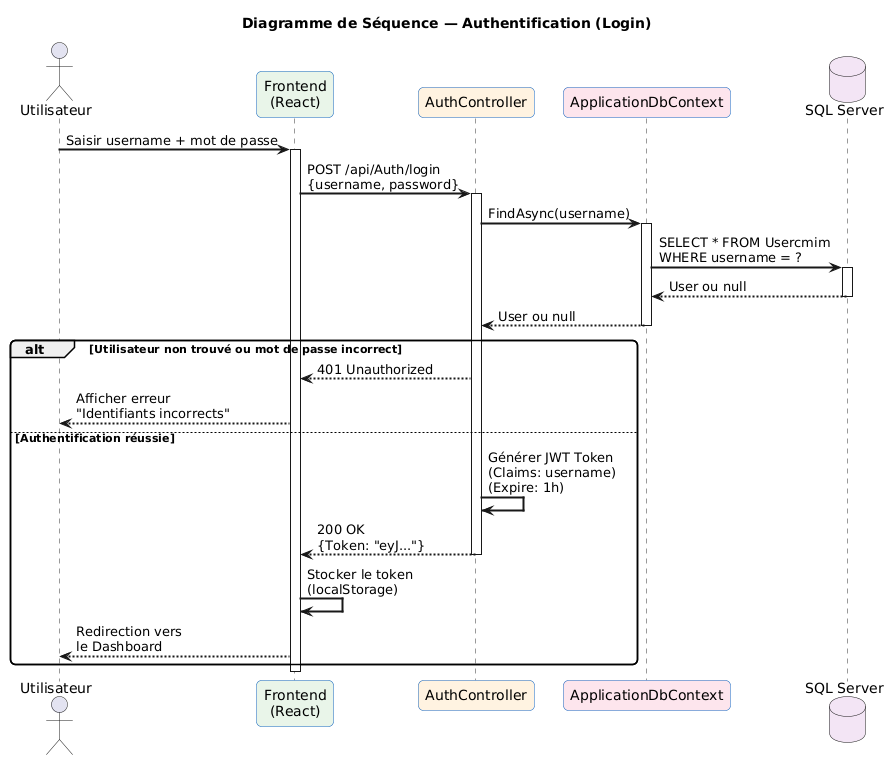

The diagram above was rendered by PlantUML. Its source (embedded in the PNG):
@startuml
skinparam sequenceArrowThickness 2
skinparam roundcorner 10
skinparam sequence {
    LifeLineBorderColor #333
    ParticipantBackgroundColor #E3F2FD
    ParticipantBorderColor #1565C0
}

title Diagramme de Séquence — Authentification (Login)

actor "Utilisateur" as User
participant "Frontend\n(React)" as FE #E8F5E9
participant "AuthController" as Auth #FFF3E0
participant "ApplicationDbContext" as DB #FCE4EC
database "SQL Server" as SQL #F3E5F5

User -> FE : Saisir username + mot de passe
activate FE
FE -> Auth : POST /api/Auth/login\n{username, password}
activate Auth

Auth -> DB : FindAsync(username)
activate DB
DB -> SQL : SELECT * FROM Usercmim\nWHERE username = ?
activate SQL
SQL --> DB : User ou null
deactivate SQL
DB --> Auth : User ou null
deactivate DB

alt Utilisateur non trouvé ou mot de passe incorrect
    Auth --> FE : 401 Unauthorized
    FE --> User : Afficher erreur\n"Identifiants incorrects"
else Authentification réussie
    Auth -> Auth : Générer JWT Token\n(Claims: username)\n(Expire: 1h)
    Auth --> FE : 200 OK\n{Token: "eyJ..."}
    deactivate Auth
    FE -> FE : Stocker le token\n(localStorage)
    FE --> User : Redirection vers\nle Dashboard
end

deactivate FE
@enduml